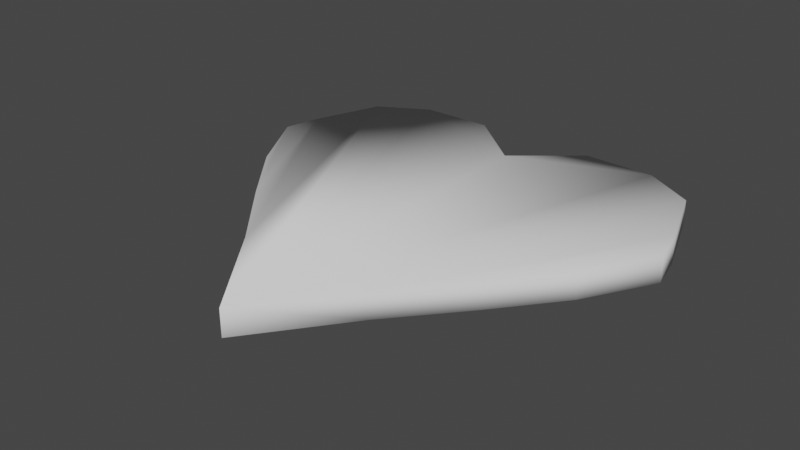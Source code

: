 # Source: Pepparkak-Hj_rta.blend  (saved by Blender 2.81.16; exported with 4.5.12 LTS)
import bpy
from mathutils import Matrix  # noqa: F401  (used for matrix-valued properties, if any)

bpy.ops.wm.read_factory_settings(use_empty=True)
scene = bpy.context.scene
scene.name = 'Scene'

# ---- collections
col_collection = bpy.data.collections.new('Collection'); scene.collection.children.link(col_collection)

# ---- world
world_world = bpy.data.worlds.new('World'); scene.world = world_world
world_world.use_nodes = True; world_world.node_tree.nodes.clear()
_N = world_world.node_tree.nodes; _L = world_world.node_tree.links
n0 = _N.new('ShaderNodeOutputWorld'); n0.name = 'World Output'; n0.location = (300, 300)
n1 = _N.new('ShaderNodeBackground'); n1.name = 'Background'; n1.location = (10, 300)
n1.inputs[0].default_value = (0.05088, 0.05088, 0.05088, 1.0)
_L.new(n1.outputs[0], n0.inputs[0])
n0.is_active_output = True
world_world.color = (0.05088, 0.05088, 0.05088)
world_world.use_sun_shadow = False
world_world.sun_shadow_jitter_overblur = 0.0

# ---- meshes
me_plane = bpy.data.meshes.new('Plane')
me_plane.from_pydata([(-0.2861, 0.7084, 0.0), (0.0, -0.2, 0.0), (-0.1331, 0.711, 0.0), (0.0, 0.6, 0.0), (-0.3936, 0.6469, 0.0), (-0.1486, -0.003597, 0.0), (-0.4483, 0.4966, 0.0), (-0.275, 0.1433, 0.0), (-0.4654, 0.4215, 0.0), (-0.3809, 0.2748, 0.0), (-0.2861, 0.7084, 0.0571), (0.0, -0.2, 0.0571), (-0.1331, 0.711, 0.0571), (0.0, 0.6, 0.0571), (-0.3936, 0.6469, 0.0571), (-0.1486, -0.003597, 0.0571), (-0.4483, 0.4966, 0.0571), (-0.275, 0.1433, 0.0571), (-0.4654, 0.4215, 0.0571), (-0.3809, 0.2748, 0.0571)], [], [(0, 2, 3, 1), (1, 5, 4, 0), (5, 7, 6, 4), (7, 9, 8, 6), (10, 11, 13, 12), (11, 10, 14, 15), (15, 14, 16, 17), (17, 16, 18, 19), (1, 3, 13, 11), (4, 6, 16, 14), (0, 4, 14, 10), (3, 2, 12, 13), (8, 9, 19, 18), (2, 0, 10, 12), (9, 7, 17, 19), (7, 5, 15, 17), (5, 1, 11, 15), (6, 8, 18, 16)])
me_plane.polygons.foreach_set('use_smooth', [True] * 18)
_uv = me_plane.uv_layers.new(name='UVMap')
_uv.uv.foreach_set('vector', [0.0, 0.0, 0.0, 1.0, 1.0, 1.0, 1.0, 0.0, 1.0, 0.0, 1.0, 0.0, 0.0, 0.0, 0.0, 0.0, 1.0, 0.0, 1.0, 0.0, 0.0, 0.0, 0.0, 0.0, 1.0, 0.0, 1.0, 0.0, 0.0, 0.0, 0.0, 0.0, 0.0, 0.0, 1.0, 0.0, 1.0, 1.0, 0.0, 1.0, 1.0, 0.0, 0.0, 0.0, 0.0, 0.0, 1.0, 0.0, 1.0, 0.0, 0.0, 0.0, 0.0, 0.0, 1.0, 0.0, 1.0, 0.0, 0.0, 0.0, 0.0, 0.0, 1.0, 0.0, 1.0, 0.0, 1.0, 1.0, 1.0, 1.0, 1.0, 0.0, 0.0, 0.0, 0.0, 0.0, 0.0, 0.0, 0.0, 0.0, 0.0, 0.0, 0.0, 0.0, 0.0, 0.0, 0.0, 0.0, 1.0, 1.0, 0.0, 1.0, 0.0, 1.0, 1.0, 1.0, 0.0, 0.0, 1.0, 0.0, 1.0, 0.0, 0.0, 0.0, 0.0, 1.0, 0.0, 0.0, 0.0, 0.0, 0.0, 1.0, 1.0, 0.0, 1.0, 0.0, 1.0, 0.0, 1.0, 0.0, 1.0, 0.0, 1.0, 0.0, 1.0, 0.0, 1.0, 0.0, 1.0, 0.0, 1.0, 0.0, 1.0, 0.0, 1.0, 0.0, 0.0, 0.0, 0.0, 0.0, 0.0, 0.0, 0.0, 0.0])
me_plane.use_remesh_fix_poles = True
me_plane.use_remesh_preserve_attributes = False
me_plane.use_mirror_vertex_groups = False
me_plane.update()

# ---- objects
ob_plane = bpy.data.objects.new('Plane', me_plane)

# ---- transforms, parenting, visibility, modifiers, constraints
ob_plane.location = (0.0, 0.0, 0.0)
ob_plane.lineart.crease_threshold = 0.0
_m = ob_plane.modifiers.new('Mirror', 'MIRROR')

# ---- collection membership
col_collection.objects.link(ob_plane)

# ---- scene / render settings (as saved in the file)
scene.frame_start = 1; scene.frame_end = 250; scene.frame_set(0)
scene.render.engine = 'BLENDER_EEVEE_NEXT'
scene.cycles.use_denoising = False
scene.cycles.samples = 128
scene.cycles.sampling_pattern = 'TABULATED_SOBOL'
scene.cycles.use_adaptive_sampling = False
scene.cycles.use_light_tree = False
scene.view_settings.view_transform = 'Filmic'
bpy.context.view_layer.update()

# ---- added for rendering (the .blend has no active camera and no usable light): camera, sun
cam_auto = bpy.data.cameras.new('AutoCamera')
cam_auto.lens = 50.0
cam_auto.sensor_width = 36.0
cam_auto.clip_end = 1000.0
ob_auto_camera = bpy.data.objects.new('AutoCamera', cam_auto)
scene.collection.objects.link(ob_auto_camera)
ob_auto_camera.location = (1.20618, -1.1919, 0.993494)
ob_auto_camera.rotation_euler = (1.09748, -7.21219e-08, 0.694738)
scene.camera = ob_auto_camera
light_auto_sun = bpy.data.lights.new('AutoSun', 'SUN')
light_auto_sun.energy = 3.0
light_auto_sun.angle = 0.0523599
ob_auto_sun = bpy.data.objects.new('AutoSun', light_auto_sun)
scene.collection.objects.link(ob_auto_sun)
ob_auto_sun.rotation_euler = (0.872665, 0.174533, 0.523599)
bpy.context.view_layer.update()
